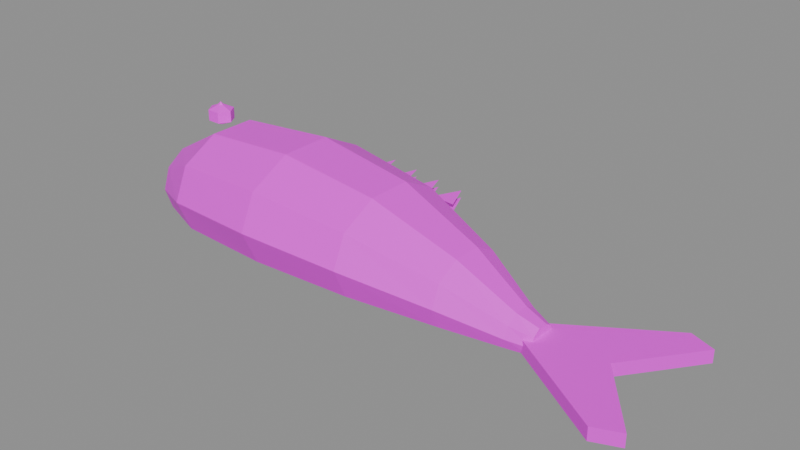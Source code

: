 # Source: item.cooked_fish.blend  (saved by Blender 5.2.45; exported with 4.5.12 LTS)
import bpy
from mathutils import Matrix  # noqa: F401  (used for matrix-valued properties, if any)

bpy.ops.wm.read_factory_settings(use_empty=True)
scene = bpy.context.scene
scene.name = 'Scene'

# ---- images (referenced by path relative to the original .blend; pixels are not part of the script)
import os
ASSET_DIR = os.environ.get("B2B_ASSET_DIR", "")  # directory of the original .blend (textures are referenced by path, not embedded)
HERE = os.path.dirname(os.path.abspath(__file__))  # packed textures are extracted next to this script under _unpacked/

def load_image(name, relpath, width, height, colorspace="sRGB"):
    """Load a texture the original file referenced (path relative to the .blend, or extracted next to this script)."""
    p = next((c for c in (os.path.join(HERE, relpath), os.path.join(ASSET_DIR, relpath)) if relpath and os.path.exists(c)), "")
    if p:
        img = bpy.data.images.load(p, check_existing=True)
        img.name = name
    else:  # same state as the original file: an image datablock whose file is absent (Cycles renders it pink)
        img = bpy.data.images.new(name, width, height)
        img.source = "FILE"
        img.filepath = "//" + (relpath or name)
    img.colorspace_settings.name = colorspace
    return img
img_palette_png = load_image('palette.png', 'palette.png', 1024, 1024, 'sRGB')

# ---- materials (node trees are filled in below, after node groups)
mat_palette = bpy.data.materials.new('palette')

# ---- material node trees
mat_palette.use_nodes = True; mat_palette.node_tree.nodes.clear()
_N = mat_palette.node_tree.nodes; _L = mat_palette.node_tree.links
n0 = _N.new('ShaderNodeBsdfPrincipled'); n0.name = 'Principled BSDF'; n0.location = (-200, 100)
n0.inputs[10].default_value = 0.005
n1 = _N.new('ShaderNodeOutputMaterial'); n1.name = 'Material Output'; n1.location = (200, 100)
n2 = _N.new('ShaderNodeTexImage'); n2.name = 'Image Texture'; n2.location = (0, 0)
n2.image = img_palette_png
n2.interpolation = 'Closest'
_L.new(n0.outputs[0], n1.inputs[0])
_L.new(n2.outputs[0], n0.inputs[0])
n1.is_active_output = True

# ---- meshes
me_item_cooked_fish = bpy.data.meshes.new('item.cooked_fish')
me_item_cooked_fish.from_pydata([(-0.14, -0.004194, -0.02471), (-0.14, -0.004933, -0.02144), (-0.14, -0.006868, -0.01942), (-0.14, -0.009261, -0.01942), (-0.14, -0.0112, -0.02144), (-0.14, -0.01194, -0.02471), (-0.14, -0.0112, -0.02798), (-0.14, -0.009261, -0.03), (-0.14, -0.006868, -0.03), (-0.14, -0.004933, -0.02798), (-0.1294, 0.01129, -0.01173), (-0.1294, 0.007594, -0.0008263), (-0.1294, -0.002084, 0.005911), (-0.1294, -0.01405, 0.005911), (-0.1294, -0.02372, -0.0008263), (-0.1294, -0.02742, -0.01173), (-0.1294, -0.02372, -0.02263), (-0.1294, -0.01405, -0.02936), (-0.1294, -0.002084, -0.02936), (-0.1294, 0.007594, -0.02263), (-0.09779, 0.02935, -0.002454), (-0.09779, 0.02221, 0.0139), (-0.09779, 0.003499, 0.024), (-0.09779, -0.01963, 0.024), (-0.09779, -0.03834, 0.0139), (-0.09779, -0.04548, -0.002454), (-0.09779, -0.03834, -0.01881), (-0.09779, -0.01963, -0.02891), (-0.09779, 0.003499, -0.02891), (-0.09779, 0.02221, -0.01881), (-0.04854, 0.03387, -0.0005998), (-0.04854, 0.02586, 0.01684), (-0.04854, 0.004894, 0.02762), (-0.04854, -0.02102, 0.02762), (-0.04854, -0.04199, 0.01684), (-0.04854, -0.05, -0.0005998), (-0.04854, -0.04199, -0.01804), (-0.04854, -0.02102, -0.02882), (-0.04854, 0.004894, -0.02882), (-0.04854, 0.02586, -0.01804), (0.0007035, 0.02806, -0.004309), (0.0007035, 0.02116, 0.01095), (0.0007035, 0.0031, 0.02038), (0.0007035, -0.01923, 0.02038), (0.0007035, -0.03729, 0.01095), (0.0007035, -0.04419, -0.004309), (0.0007035, -0.03729, -0.01957), (0.0007035, -0.01923, -0.029), (0.0007035, 0.0031, -0.029), (0.0007035, 0.02116, -0.01957), (0.04291, 0.01516, -0.01265), (0.04291, 0.01073, -0.002299), (0.04291, -0.0008873, 0.004102), (0.04291, -0.01524, 0.004102), (0.04291, -0.02685, -0.002299), (0.04291, -0.03129, -0.01265), (0.04291, -0.02685, -0.02301), (0.04291, -0.01524, -0.02941), (0.04291, -0.0008873, -0.02941), (0.04291, 0.01073, -0.02301), (0.07106, 0.003548, -0.021), (0.07106, 0.001331, -0.01555), (0.07106, -0.004476, -0.01218), (0.07106, -0.01165, -0.01218), (0.07106, -0.01746, -0.01555), (0.07106, -0.01968, -0.021), (0.07106, -0.01746, -0.02645), (0.07106, -0.01165, -0.02982), (0.07106, -0.004476, -0.02982), (0.07106, 0.001331, -0.02645), (0.08161, -0.0003226, -0.02285), (0.08161, -0.001801, -0.01849), (0.08161, -0.005672, -0.0158), (0.08161, -0.01046, -0.0158), (0.08161, -0.01433, -0.01849), (0.08161, -0.01581, -0.02285), (0.08161, -0.01433, -0.02721), (0.08161, -0.01046, -0.02991), (0.08161, -0.005672, -0.02991), (0.08161, -0.001801, -0.02721), (0.07457, -0.001613, -0.02656), (0.1273, 0.03194, -0.02656), (0.14, 0.02677, -0.02656), (0.1133, -0.008065, -0.02656), (0.14, -0.0429, -0.02656), (0.1273, -0.04806, -0.02656), (0.07457, -0.01452, -0.02656), (0.07457, -0.001613, -0.02007), (0.1273, 0.03194, -0.02007), (0.14, 0.02677, -0.02007), (0.1133, -0.008065, -0.02007), (0.14, -0.0429, -0.02007), (0.1273, -0.04806, -0.02007), (0.07457, -0.01452, -0.02007), (-0.08302, 0.03065, -0.002454), (-0.07035, 0.02935, -0.002454), (-0.07528, 0.04484, -0.001527), (-0.08302, 0.03065, 0.001255), (-0.07035, 0.02935, 0.001255), (-0.07528, 0.04484, 0.002182), (-0.06754, 0.03065, -0.002454), (-0.05487, 0.02935, -0.002454), (-0.0598, 0.04742, -0.001527), (-0.06754, 0.03065, 0.001255), (-0.05487, 0.02935, 0.001255), (-0.0598, 0.04742, 0.002182), (-0.05206, 0.03065, -0.002454), (-0.0394, 0.02935, -0.002454), (-0.04432, 0.05, -0.001527), (-0.05206, 0.03065, 0.001255), (-0.0394, 0.02935, 0.001255), (-0.04432, 0.05, 0.002182), (-0.03658, 0.03065, -0.002454), (-0.02392, 0.02935, -0.002454), (-0.02884, 0.04742, -0.001527), (-0.03658, 0.03065, 0.001255), (-0.02392, 0.02935, 0.001255), (-0.02884, 0.04742, 0.002182), (-0.02111, 0.03065, -0.002454), (-0.008442, 0.02935, -0.002454), (-0.01337, 0.04484, -0.001527), (-0.02111, 0.03065, 0.001255), (-0.008442, 0.02935, 0.001255), (-0.01337, 0.04484, 0.002182), (-0.005628, 0.03065, -0.002454), (0.007035, 0.02935, -0.002454), (0.002111, 0.04226, -0.001527), (-0.005628, 0.03065, 0.001255), (0.007035, 0.02935, 0.001255), (0.002111, 0.04226, 0.002182), (-0.1087, 0.0009677, 0.02629), (-0.112, 0.00629, 0.02629), (-0.1187, 0.00629, 0.02629), (-0.1221, 0.0009677, 0.02629), (-0.1187, -0.004355, 0.02629), (-0.112, -0.004355, 0.02629), (-0.1087, 0.0009677, 0.02073), (-0.112, 0.00629, 0.02073), (-0.1187, 0.00629, 0.02073), (-0.1221, 0.0009677, 0.02073), (-0.1187, -0.004355, 0.02073), (-0.112, -0.004355, 0.02073), (-0.1154, 0.0009677, 0.02907), (-0.1154, 0.0009677, 0.01795), (-0.1126, 0.0009677, 0.02722), (-0.1145, 0.003422, 0.02722), (-0.1177, 0.002485, 0.02722), (-0.1177, -0.0005491, 0.02722), (-0.1145, -0.001487, 0.02722), (-0.1154, 0.0009677, 0.03), (-0.1154, 0.0009677, 0.02444)], [], [(0, 1, 11, 10), (1, 2, 12, 11), (2, 3, 13, 12), (3, 4, 14, 13), (4, 5, 15, 14), (5, 6, 16, 15), (6, 7, 17, 16), (7, 8, 18, 17), (8, 9, 19, 18), (9, 0, 10, 19), (10, 11, 21, 20), (11, 12, 22, 21), (12, 13, 23, 22), (13, 14, 24, 23), (14, 15, 25, 24), (15, 16, 26, 25), (16, 17, 27, 26), (17, 18, 28, 27), (18, 19, 29, 28), (19, 10, 20, 29), (20, 21, 31, 30), (21, 22, 32, 31), (22, 23, 33, 32), (23, 24, 34, 33), (24, 25, 35, 34), (25, 26, 36, 35), (26, 27, 37, 36), (27, 28, 38, 37), (28, 29, 39, 38), (29, 20, 30, 39), (30, 31, 41, 40), (31, 32, 42, 41), (32, 33, 43, 42), (33, 34, 44, 43), (34, 35, 45, 44), (35, 36, 46, 45), (36, 37, 47, 46), (37, 38, 48, 47), (38, 39, 49, 48), (39, 30, 40, 49), (40, 41, 51, 50), (41, 42, 52, 51), (42, 43, 53, 52), (43, 44, 54, 53), (44, 45, 55, 54), (45, 46, 56, 55), (46, 47, 57, 56), (47, 48, 58, 57), (48, 49, 59, 58), (49, 40, 50, 59), (50, 51, 61, 60), (51, 52, 62, 61), (52, 53, 63, 62), (53, 54, 64, 63), (54, 55, 65, 64), (55, 56, 66, 65), (56, 57, 67, 66), (57, 58, 68, 67), (58, 59, 69, 68), (59, 50, 60, 69), (60, 61, 71, 70), (61, 62, 72, 71), (62, 63, 73, 72), (63, 64, 74, 73), (64, 65, 75, 74), (65, 66, 76, 75), (66, 67, 77, 76), (67, 68, 78, 77), (68, 69, 79, 78), (69, 60, 70, 79), (9, 8, 7, 6, 5, 4, 3, 2, 1, 0), (70, 71, 72, 73, 74, 75, 76, 77, 78, 79), (87, 93, 92, 91, 90, 89, 88), (86, 80, 81, 82, 83, 84, 85), (80, 87, 88, 81), (81, 88, 89, 82), (82, 89, 90, 83), (83, 90, 91, 84), (84, 91, 92, 85), (85, 92, 93, 86), (86, 93, 87, 80), (94, 95, 96), (99, 98, 97), (100, 101, 102), (105, 104, 103), (106, 107, 108), (111, 110, 109), (112, 113, 114), (117, 116, 115), (118, 119, 120), (123, 122, 121), (124, 125, 126), (129, 128, 127), (142, 130, 131), (143, 137, 136), (130, 136, 137, 131), (142, 131, 132), (143, 138, 137), (131, 137, 138, 132), (142, 132, 133), (143, 139, 138), (132, 138, 139, 133), (142, 133, 134), (143, 140, 139), (133, 139, 140, 134), (142, 134, 135), (143, 141, 140), (134, 140, 141, 135), (142, 135, 130), (143, 136, 141), (135, 141, 136, 130), (149, 144, 145), (150, 145, 144), (149, 145, 146), (150, 146, 145), (149, 146, 147), (150, 147, 146), (149, 147, 148), (150, 148, 147), (149, 148, 144), (150, 144, 148)])
_uv = me_item_cooked_fish.uv_layers.new(name='UVMap')
_uv.uv.foreach_set('vector', [0.6875, 0.9444, 0.6875, 0.9444, 0.6875, 0.9444, 0.6875, 0.9444, 0.6875, 0.9444, 0.6875, 0.9444, 0.6875, 0.9444, 0.6875, 0.9444, 0.6875, 0.9444, 0.6875, 0.9444, 0.6875, 0.9444, 0.6875, 0.9444, 0.6875, 0.9444, 0.6875, 0.9444, 0.6875, 0.9444, 0.6875, 0.9444, 0.6875, 0.9444, 0.6875, 0.9444, 0.6875, 0.9444, 0.6875, 0.9444, 0.6875, 0.9444, 0.6875, 0.9444, 0.6875, 0.9444, 0.6875, 0.9444, 0.6875, 0.9444, 0.6875, 0.9444, 0.6875, 0.9444, 0.6875, 0.9444, 0.6875, 0.9444, 0.6875, 0.9444, 0.6875, 0.9444, 0.6875, 0.9444, 0.6875, 0.9444, 0.6875, 0.9444, 0.6875, 0.9444, 0.6875, 0.9444, 0.6875, 0.9444, 0.6875, 0.9444, 0.6875, 0.9444, 0.6875, 0.9444, 0.9375, 0.9444, 0.9375, 0.9444, 0.9375, 0.9444, 0.9375, 0.9444, 0.5625, 0.9444, 0.5625, 0.9444, 0.5625, 0.9444, 0.5625, 0.9444, 0.5625, 0.9444, 0.5625, 0.9444, 0.5625, 0.9444, 0.5625, 0.9444, 0.6875, 0.9444, 0.6875, 0.9444, 0.6875, 0.9444, 0.6875, 0.9444, 0.4375, 0.9444, 0.4375, 0.9444, 0.4375, 0.9444, 0.4375, 0.9444, 0.4375, 0.9444, 0.4375, 0.9444, 0.4375, 0.9444, 0.4375, 0.9444, 0.6875, 0.9444, 0.6875, 0.9444, 0.6875, 0.9444, 0.6875, 0.9444, 0.5625, 0.9444, 0.5625, 0.9444, 0.5625, 0.9444, 0.5625, 0.9444, 0.6875, 0.9444, 0.6875, 0.9444, 0.6875, 0.9444, 0.6875, 0.9444, 0.9375, 0.9444, 0.9375, 0.9444, 0.9375, 0.9444, 0.9375, 0.9444, 0.6875, 0.9444, 0.6875, 0.9444, 0.6875, 0.9444, 0.6875, 0.9444, 0.5625, 0.9444, 0.5625, 0.9444, 0.5625, 0.9444, 0.5625, 0.9444, 0.6875, 0.9444, 0.6875, 0.9444, 0.6875, 0.9444, 0.6875, 0.9444, 0.5625, 0.9444, 0.5625, 0.9444, 0.5625, 0.9444, 0.5625, 0.9444, 0.4375, 0.9444, 0.4375, 0.9444, 0.4375, 0.9444, 0.4375, 0.9444, 0.4375, 0.9444, 0.4375, 0.9444, 0.4375, 0.9444, 0.4375, 0.9444, 0.6875, 0.9444, 0.6875, 0.9444, 0.6875, 0.9444, 0.6875, 0.9444, 0.6875, 0.9444, 0.6875, 0.9444, 0.6875, 0.9444, 0.6875, 0.9444, 0.5625, 0.9444, 0.5625, 0.9444, 0.5625, 0.9444, 0.5625, 0.9444, 0.5625, 0.9444, 0.5625, 0.9444, 0.5625, 0.9444, 0.5625, 0.9444, 0.9375, 0.9444, 0.9375, 0.9444, 0.9375, 0.9444, 0.9375, 0.9444, 0.5625, 0.9444, 0.5625, 0.9444, 0.5625, 0.9444, 0.5625, 0.9444, 0.6875, 0.9444, 0.6875, 0.9444, 0.6875, 0.9444, 0.6875, 0.9444, 0.5625, 0.9444, 0.5625, 0.9444, 0.5625, 0.9444, 0.5625, 0.9444, 0.4375, 0.9444, 0.4375, 0.9444, 0.4375, 0.9444, 0.4375, 0.9444, 0.4375, 0.9444, 0.4375, 0.9444, 0.4375, 0.9444, 0.4375, 0.9444, 0.5625, 0.9444, 0.5625, 0.9444, 0.5625, 0.9444, 0.5625, 0.9444, 0.5625, 0.9444, 0.5625, 0.9444, 0.5625, 0.9444, 0.5625, 0.9444, 0.5625, 0.9444, 0.5625, 0.9444, 0.5625, 0.9444, 0.5625, 0.9444, 0.9375, 0.9444, 0.9375, 0.9444, 0.9375, 0.9444, 0.9375, 0.9444, 0.9375, 0.9444, 0.9375, 0.9444, 0.9375, 0.9444, 0.9375, 0.9444, 0.6875, 0.9444, 0.6875, 0.9444, 0.6875, 0.9444, 0.6875, 0.9444, 0.5625, 0.9444, 0.5625, 0.9444, 0.5625, 0.9444, 0.5625, 0.9444, 0.5625, 0.9444, 0.5625, 0.9444, 0.5625, 0.9444, 0.5625, 0.9444, 0.4375, 0.9444, 0.4375, 0.9444, 0.4375, 0.9444, 0.4375, 0.9444, 0.4375, 0.9444, 0.4375, 0.9444, 0.4375, 0.9444, 0.4375, 0.9444, 0.6875, 0.9444, 0.6875, 0.9444, 0.6875, 0.9444, 0.6875, 0.9444, 0.5625, 0.9444, 0.5625, 0.9444, 0.5625, 0.9444, 0.5625, 0.9444, 0.5625, 0.9444, 0.5625, 0.9444, 0.5625, 0.9444, 0.5625, 0.9444, 0.9375, 0.9444, 0.9375, 0.9444, 0.9375, 0.9444, 0.9375, 0.9444, 0.5625, 0.9444, 0.5625, 0.9444, 0.5625, 0.9444, 0.5625, 0.9444, 0.5625, 0.9444, 0.5625, 0.9444, 0.5625, 0.9444, 0.5625, 0.9444, 0.5625, 0.9444, 0.5625, 0.9444, 0.5625, 0.9444, 0.5625, 0.9444, 0.6875, 0.9444, 0.6875, 0.9444, 0.6875, 0.9444, 0.6875, 0.9444, 0.5625, 0.9444, 0.5625, 0.9444, 0.5625, 0.9444, 0.5625, 0.9444, 0.5625, 0.9444, 0.5625, 0.9444, 0.5625, 0.9444, 0.5625, 0.9444, 0.6875, 0.9444, 0.6875, 0.9444, 0.6875, 0.9444, 0.6875, 0.9444, 0.5625, 0.9444, 0.5625, 0.9444, 0.5625, 0.9444, 0.5625, 0.9444, 0.5625, 0.9444, 0.5625, 0.9444, 0.5625, 0.9444, 0.5625, 0.9444, 0.5625, 0.9444, 0.5625, 0.9444, 0.5625, 0.9444, 0.5625, 0.9444, 0.6875, 0.9444, 0.6875, 0.9444, 0.6875, 0.9444, 0.6875, 0.9444, 0.5625, 0.9444, 0.5625, 0.9444, 0.5625, 0.9444, 0.5625, 0.9444, 0.5625, 0.9444, 0.5625, 0.9444, 0.5625, 0.9444, 0.5625, 0.9444, 0.5625, 0.9444, 0.5625, 0.9444, 0.5625, 0.9444, 0.5625, 0.9444, 0.5625, 0.9444, 0.5625, 0.9444, 0.5625, 0.9444, 0.5625, 0.9444, 0.5625, 0.9444, 0.5625, 0.9444, 0.5625, 0.9444, 0.5625, 0.9444, 0.5625, 0.9444, 0.5625, 0.9444, 0.5625, 0.9444, 0.5625, 0.9444, 0.5625, 0.9444, 0.5625, 0.9444, 0.5625, 0.9444, 0.5625, 0.9444, 0.5625, 0.9444, 0.5625, 0.9444, 0.5625, 0.9444, 0.5625, 0.9444, 0.6875, 0.9444, 0.6875, 0.9444, 0.6875, 0.9444, 0.6875, 0.9444, 0.6875, 0.9444, 0.6875, 0.9444, 0.6875, 0.9444, 0.6875, 0.9444, 0.6875, 0.9444, 0.6875, 0.9444, 0.6875, 0.9444, 0.6875, 0.9444, 0.6875, 0.9444, 0.6875, 0.9444, 0.5625, 0.9444, 0.5625, 0.9444, 0.5625, 0.9444, 0.5625, 0.9444, 0.5625, 0.9444, 0.5625, 0.9444, 0.5625, 0.9444, 0.5625, 0.9444, 0.5625, 0.9444, 0.5625, 0.9444, 0.9375, 0.9444, 0.9375, 0.9444, 0.9375, 0.9444, 0.9375, 0.9444, 0.9375, 0.9444, 0.9375, 0.9444, 0.9375, 0.9444, 0.9375, 0.9444, 0.9375, 0.9444, 0.9375, 0.9444, 0.9375, 0.9444, 0.9375, 0.9444, 0.9375, 0.9444, 0.9375, 0.9444, 0.9375, 0.9444, 0.9375, 0.9444, 0.9375, 0.9444, 0.9375, 0.9444, 0.9375, 0.9444, 0.9375, 0.9444, 0.9375, 0.9444, 0.9375, 0.9444, 0.9375, 0.9444, 0.9375, 0.9444, 0.9375, 0.9444, 0.9375, 0.9444, 0.9375, 0.9444, 0.9375, 0.9444, 0.9375, 0.9444, 0.9375, 0.9444, 0.9375, 0.9444, 0.9375, 0.9444, 0.9375, 0.9444, 0.9375, 0.9444, 0.9375, 0.9444, 0.9375, 0.9444, 0.9375, 0.9444, 0.9375, 0.9444, 0.9375, 0.9444, 0.9375, 0.9444, 0.9375, 0.9444, 0.9375, 0.9444, 0.6875, 0.9444, 0.6875, 0.9444, 0.6875, 0.9444, 0.6875, 0.9444, 0.6875, 0.9444, 0.6875, 0.9444, 0.9375, 0.9444, 0.9375, 0.9444, 0.9375, 0.9444, 0.9375, 0.9444, 0.9375, 0.9444, 0.9375, 0.9444, 0.6875, 0.9444, 0.6875, 0.9444, 0.6875, 0.9444, 0.6875, 0.9444, 0.6875, 0.9444, 0.6875, 0.9444, 0.9375, 0.9444, 0.9375, 0.9444, 0.9375, 0.9444, 0.9375, 0.9444, 0.9375, 0.9444, 0.9375, 0.9444, 0.6875, 0.9444, 0.6875, 0.9444, 0.6875, 0.9444, 0.6875, 0.9444, 0.6875, 0.9444, 0.6875, 0.9444, 0.9375, 0.9444, 0.9375, 0.9444, 0.9375, 0.9444, 0.9375, 0.9444, 0.9375, 0.9444, 0.9375, 0.9444, 0.9375, 0.1667, 0.9375, 0.1667, 0.9375, 0.1667, 0.9375, 0.1667, 0.9375, 0.1667, 0.9375, 0.1667, 0.9375, 0.1667, 0.9375, 0.1667, 0.9375, 0.1667, 0.9375, 0.1667, 0.9375, 0.1667, 0.9375, 0.1667, 0.9375, 0.1667, 0.9375, 0.1667, 0.9375, 0.1667, 0.9375, 0.1667, 0.9375, 0.1667, 0.9375, 0.1667, 0.9375, 0.1667, 0.9375, 0.1667, 0.9375, 0.1667, 0.9375, 0.1667, 0.9375, 0.1667, 0.9375, 0.1667, 0.9375, 0.1667, 0.9375, 0.1667, 0.9375, 0.1667, 0.9375, 0.1667, 0.9375, 0.1667, 0.9375, 0.1667, 0.9375, 0.1667, 0.9375, 0.1667, 0.9375, 0.1667, 0.9375, 0.1667, 0.9375, 0.1667, 0.9375, 0.1667, 0.9375, 0.1667, 0.9375, 0.1667, 0.9375, 0.1667, 0.9375, 0.1667, 0.9375, 0.1667, 0.9375, 0.1667, 0.9375, 0.1667, 0.9375, 0.1667, 0.9375, 0.1667, 0.9375, 0.1667, 0.9375, 0.1667, 0.9375, 0.1667, 0.9375, 0.1667, 0.9375, 0.1667, 0.9375, 0.1667, 0.9375, 0.1667, 0.9375, 0.1667, 0.9375, 0.1667, 0.9375, 0.1667, 0.9375, 0.1667, 0.9375, 0.1667, 0.9375, 0.1667, 0.9375, 0.1667, 0.9375, 0.1667, 0.9375, 0.9444, 0.9375, 0.9444, 0.9375, 0.9444, 0.9375, 0.9444, 0.9375, 0.9444, 0.9375, 0.9444, 0.9375, 0.9444, 0.9375, 0.9444, 0.9375, 0.9444, 0.9375, 0.9444, 0.9375, 0.9444, 0.9375, 0.9444, 0.9375, 0.9444, 0.9375, 0.9444, 0.9375, 0.9444, 0.9375, 0.9444, 0.9375, 0.9444, 0.9375, 0.9444, 0.9375, 0.9444, 0.9375, 0.9444, 0.9375, 0.9444, 0.9375, 0.9444, 0.9375, 0.9444, 0.9375, 0.9444, 0.9375, 0.9444, 0.9375, 0.9444, 0.9375, 0.9444, 0.9375, 0.9444, 0.9375, 0.9444, 0.9375, 0.9444])
me_item_cooked_fish.materials.append(mat_palette)
me_item_cooked_fish.update()

# ---- objects
ob_item_cooked_fish = bpy.data.objects.new('item.cooked_fish', me_item_cooked_fish)

# ---- transforms, parenting, visibility, modifiers, constraints
ob_item_cooked_fish.location = (0.0, 0.0, 0.0)

# ---- collection membership
scene.collection.objects.link(ob_item_cooked_fish)

# ---- scene / render settings (as saved in the file)
scene.frame_start = 1; scene.frame_end = 250; scene.frame_set(1)
scene.render.engine = 'BLENDER_EEVEE_NEXT'
scene.render.bake_bias = 0.0
scene.render.bake_samples = 0
scene.render.compositor_device = 'GPU'
scene.eevee.use_volume_custom_range = False
scene.eevee.fast_gi_thickness_near = 0.1
scene.eevee.fast_gi_thickness_far = 0.0
scene.eevee.ray_tracing_options.screen_trace_thickness = 0.1
bpy.context.view_layer.update()

# ---- added for rendering (the .blend has no active camera and no usable light): camera, sun + grey world if the file has none
cam_auto = bpy.data.cameras.new('AutoCamera')
cam_auto.lens = 50.0
cam_auto.sensor_width = 36.0
cam_auto.clip_end = 1000.0
ob_auto_camera = bpy.data.objects.new('AutoCamera', cam_auto)
scene.collection.objects.link(ob_auto_camera)
ob_auto_camera.location = (0.280635, -0.336761, 0.224508)
ob_auto_camera.rotation_euler = (1.09748, -7.21219e-08, 0.694738)
scene.camera = ob_auto_camera
light_auto_sun = bpy.data.lights.new('AutoSun', 'SUN')
light_auto_sun.energy = 3.0
light_auto_sun.angle = 0.0523599
ob_auto_sun = bpy.data.objects.new('AutoSun', light_auto_sun)
scene.collection.objects.link(ob_auto_sun)
ob_auto_sun.rotation_euler = (0.872665, 0.174533, 0.523599)
if scene.world is None:
    world_auto = bpy.data.worlds.new('AutoWorld')
    world_auto.color = (0.3, 0.3, 0.3)
    scene.world = world_auto
bpy.context.view_layer.update()
